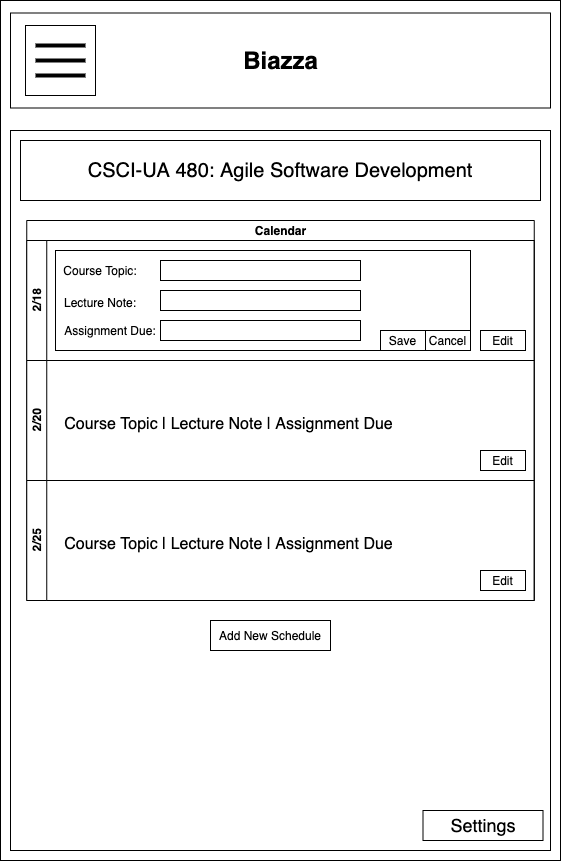

The diagram above was exported from draw.io. Its source (the exported page's mxGraphModel, read from the mxfile embedded in the PNG):
<mxGraphModel dx="946" dy="597" grid="1" gridSize="10" guides="1" tooltips="1" connect="1" arrows="1" fold="1" page="1" pageScale="1" pageWidth="850" pageHeight="1100" background="#FFFFFF" math="0" shadow="0">
  <root>
    <mxCell id="eLOu_e_qPpmYWH0-MXZY-0" />
    <mxCell id="eLOu_e_qPpmYWH0-MXZY-1" parent="eLOu_e_qPpmYWH0-MXZY-0" />
    <mxCell id="Or8K9OnjNH7PLMMBiTtT-0" value="" style="rounded=0;whiteSpace=wrap;html=1;" vertex="1" parent="eLOu_e_qPpmYWH0-MXZY-1">
      <mxGeometry x="170" y="60" width="560" height="860" as="geometry" />
    </mxCell>
    <mxCell id="Or8K9OnjNH7PLMMBiTtT-1" value="" style="rounded=0;whiteSpace=wrap;html=1;" vertex="1" parent="eLOu_e_qPpmYWH0-MXZY-1">
      <mxGeometry x="180" y="72.5" width="540" height="95" as="geometry" />
    </mxCell>
    <mxCell id="Or8K9OnjNH7PLMMBiTtT-2" value="Biazza" style="text;strokeColor=none;fillColor=none;html=1;fontSize=24;fontStyle=1;verticalAlign=middle;align=center;" vertex="1" parent="eLOu_e_qPpmYWH0-MXZY-1">
      <mxGeometry x="400" y="100" width="100" height="40" as="geometry" />
    </mxCell>
    <mxCell id="Or8K9OnjNH7PLMMBiTtT-3" value="" style="whiteSpace=wrap;html=1;aspect=fixed;" vertex="1" parent="eLOu_e_qPpmYWH0-MXZY-1">
      <mxGeometry x="195" y="85" width="70" height="70" as="geometry" />
    </mxCell>
    <mxCell id="Or8K9OnjNH7PLMMBiTtT-4" value="" style="line;strokeWidth=4;html=1;perimeter=backbonePerimeter;points=[];outlineConnect=0;" vertex="1" parent="eLOu_e_qPpmYWH0-MXZY-1">
      <mxGeometry x="205" y="100" width="50" height="10" as="geometry" />
    </mxCell>
    <mxCell id="Or8K9OnjNH7PLMMBiTtT-5" value="" style="line;strokeWidth=4;html=1;perimeter=backbonePerimeter;points=[];outlineConnect=0;" vertex="1" parent="eLOu_e_qPpmYWH0-MXZY-1">
      <mxGeometry x="205" y="115" width="50" height="10" as="geometry" />
    </mxCell>
    <mxCell id="Or8K9OnjNH7PLMMBiTtT-6" value="" style="line;strokeWidth=4;html=1;perimeter=backbonePerimeter;points=[];outlineConnect=0;" vertex="1" parent="eLOu_e_qPpmYWH0-MXZY-1">
      <mxGeometry x="205" y="130" width="50" height="10" as="geometry" />
    </mxCell>
    <mxCell id="Or8K9OnjNH7PLMMBiTtT-7" value="" style="rounded=0;whiteSpace=wrap;html=1;" vertex="1" parent="eLOu_e_qPpmYWH0-MXZY-1">
      <mxGeometry x="180" y="190" width="540" height="720" as="geometry" />
    </mxCell>
    <mxCell id="Or8K9OnjNH7PLMMBiTtT-8" value="Calendar" style="swimlane;html=1;childLayout=stackLayout;resizeParent=1;resizeParentMax=0;horizontal=1;startSize=20;horizontalStack=0;" vertex="1" parent="eLOu_e_qPpmYWH0-MXZY-1">
      <mxGeometry x="196.25" y="280" width="507.5" height="380" as="geometry" />
    </mxCell>
    <mxCell id="Or8K9OnjNH7PLMMBiTtT-9" value="2/18" style="swimlane;html=1;startSize=20;horizontal=0;" vertex="1" parent="Or8K9OnjNH7PLMMBiTtT-8">
      <mxGeometry y="20" width="507.5" height="120" as="geometry" />
    </mxCell>
    <mxCell id="Or8K9OnjNH7PLMMBiTtT-10" value="2/20" style="swimlane;html=1;startSize=20;horizontal=0;" vertex="1" parent="Or8K9OnjNH7PLMMBiTtT-8">
      <mxGeometry y="140" width="507.5" height="120" as="geometry">
        <mxRectangle y="140" width="480" height="20" as="alternateBounds" />
      </mxGeometry>
    </mxCell>
    <mxCell id="Or8K9OnjNH7PLMMBiTtT-11" value="2/25" style="swimlane;html=1;startSize=20;horizontal=0;" vertex="1" parent="Or8K9OnjNH7PLMMBiTtT-8">
      <mxGeometry y="260" width="507.5" height="120" as="geometry" />
    </mxCell>
    <mxCell id="Or8K9OnjNH7PLMMBiTtT-12" value="Edit" style="rounded=0;whiteSpace=wrap;html=1;" vertex="1" parent="eLOu_e_qPpmYWH0-MXZY-1">
      <mxGeometry x="650" y="390" width="45" height="20" as="geometry" />
    </mxCell>
    <mxCell id="Or8K9OnjNH7PLMMBiTtT-13" value="Edit" style="rounded=0;whiteSpace=wrap;html=1;" vertex="1" parent="eLOu_e_qPpmYWH0-MXZY-1">
      <mxGeometry x="650" y="630" width="45" height="20" as="geometry" />
    </mxCell>
    <mxCell id="Or8K9OnjNH7PLMMBiTtT-14" value="&lt;font style=&quot;font-size: 18px&quot;&gt;Settings&lt;/font&gt;" style="rounded=0;whiteSpace=wrap;html=1;" vertex="1" parent="eLOu_e_qPpmYWH0-MXZY-1">
      <mxGeometry x="592.5" y="870" width="120" height="30" as="geometry" />
    </mxCell>
    <mxCell id="Or8K9OnjNH7PLMMBiTtT-15" value="&lt;font style=&quot;font-size: 20px&quot;&gt;CSCI-UA 480: Agile Software Development&lt;/font&gt;" style="rounded=0;whiteSpace=wrap;html=1;" vertex="1" parent="eLOu_e_qPpmYWH0-MXZY-1">
      <mxGeometry x="190" y="200" width="520" height="60" as="geometry" />
    </mxCell>
    <mxCell id="Or8K9OnjNH7PLMMBiTtT-16" value="Edit" style="rounded=0;whiteSpace=wrap;html=1;" vertex="1" parent="eLOu_e_qPpmYWH0-MXZY-1">
      <mxGeometry x="650" y="510" width="45" height="20" as="geometry" />
    </mxCell>
    <mxCell id="Or8K9OnjNH7PLMMBiTtT-18" value="&lt;span style=&quot;font-weight: normal&quot;&gt;&lt;font style=&quot;font-size: 16px&quot;&gt;Course Topic | Lecture Note | Assignment Due&lt;/font&gt;&lt;/span&gt;" style="text;strokeColor=none;fillColor=none;html=1;fontSize=24;fontStyle=1;verticalAlign=middle;align=center;" vertex="1" parent="eLOu_e_qPpmYWH0-MXZY-1">
      <mxGeometry x="230" y="460" width="335" height="40" as="geometry" />
    </mxCell>
    <mxCell id="Or8K9OnjNH7PLMMBiTtT-19" value="&lt;span style=&quot;font-weight: normal&quot;&gt;&lt;font style=&quot;font-size: 16px&quot;&gt;Course Topic | Lecture Note | Assignment Due&lt;/font&gt;&lt;/span&gt;" style="text;strokeColor=none;fillColor=none;html=1;fontSize=24;fontStyle=1;verticalAlign=middle;align=center;" vertex="1" parent="eLOu_e_qPpmYWH0-MXZY-1">
      <mxGeometry x="230" y="580" width="335" height="40" as="geometry" />
    </mxCell>
    <mxCell id="Or8K9OnjNH7PLMMBiTtT-20" value="Add New Schedule" style="rounded=0;whiteSpace=wrap;html=1;" vertex="1" parent="eLOu_e_qPpmYWH0-MXZY-1">
      <mxGeometry x="380" y="680" width="120" height="30" as="geometry" />
    </mxCell>
    <mxCell id="Or8K9OnjNH7PLMMBiTtT-21" value="" style="rounded=0;whiteSpace=wrap;html=1;" vertex="1" parent="eLOu_e_qPpmYWH0-MXZY-1">
      <mxGeometry x="225" y="310" width="415" height="100" as="geometry" />
    </mxCell>
    <mxCell id="Or8K9OnjNH7PLMMBiTtT-24" value="Save" style="rounded=0;whiteSpace=wrap;html=1;" vertex="1" parent="eLOu_e_qPpmYWH0-MXZY-1">
      <mxGeometry x="550" y="390" width="45" height="20" as="geometry" />
    </mxCell>
    <mxCell id="Or8K9OnjNH7PLMMBiTtT-25" value="Cancel" style="rounded=0;whiteSpace=wrap;html=1;" vertex="1" parent="eLOu_e_qPpmYWH0-MXZY-1">
      <mxGeometry x="595" y="390" width="45" height="20" as="geometry" />
    </mxCell>
    <mxCell id="Or8K9OnjNH7PLMMBiTtT-26" value="Course Topic:" style="text;html=1;strokeColor=none;fillColor=none;align=center;verticalAlign=middle;whiteSpace=wrap;rounded=0;" vertex="1" parent="eLOu_e_qPpmYWH0-MXZY-1">
      <mxGeometry x="230" y="320" width="80" height="20" as="geometry" />
    </mxCell>
    <mxCell id="Or8K9OnjNH7PLMMBiTtT-27" value="Lecture Note:" style="text;html=1;strokeColor=none;fillColor=none;align=center;verticalAlign=middle;whiteSpace=wrap;rounded=0;" vertex="1" parent="eLOu_e_qPpmYWH0-MXZY-1">
      <mxGeometry x="230" y="352" width="80" height="20" as="geometry" />
    </mxCell>
    <mxCell id="Or8K9OnjNH7PLMMBiTtT-28" value="Assignment Due:" style="text;html=1;strokeColor=none;fillColor=none;align=center;verticalAlign=middle;whiteSpace=wrap;rounded=0;" vertex="1" parent="eLOu_e_qPpmYWH0-MXZY-1">
      <mxGeometry x="230" y="380" width="100" height="20" as="geometry" />
    </mxCell>
    <mxCell id="Or8K9OnjNH7PLMMBiTtT-29" value="" style="rounded=0;whiteSpace=wrap;html=1;" vertex="1" parent="eLOu_e_qPpmYWH0-MXZY-1">
      <mxGeometry x="330" y="320" width="200" height="20" as="geometry" />
    </mxCell>
    <mxCell id="Or8K9OnjNH7PLMMBiTtT-30" value="" style="rounded=0;whiteSpace=wrap;html=1;" vertex="1" parent="eLOu_e_qPpmYWH0-MXZY-1">
      <mxGeometry x="330" y="350" width="200" height="20" as="geometry" />
    </mxCell>
    <mxCell id="Or8K9OnjNH7PLMMBiTtT-31" value="" style="rounded=0;whiteSpace=wrap;html=1;" vertex="1" parent="eLOu_e_qPpmYWH0-MXZY-1">
      <mxGeometry x="330" y="380" width="200" height="20" as="geometry" />
    </mxCell>
  </root>
</mxGraphModel>